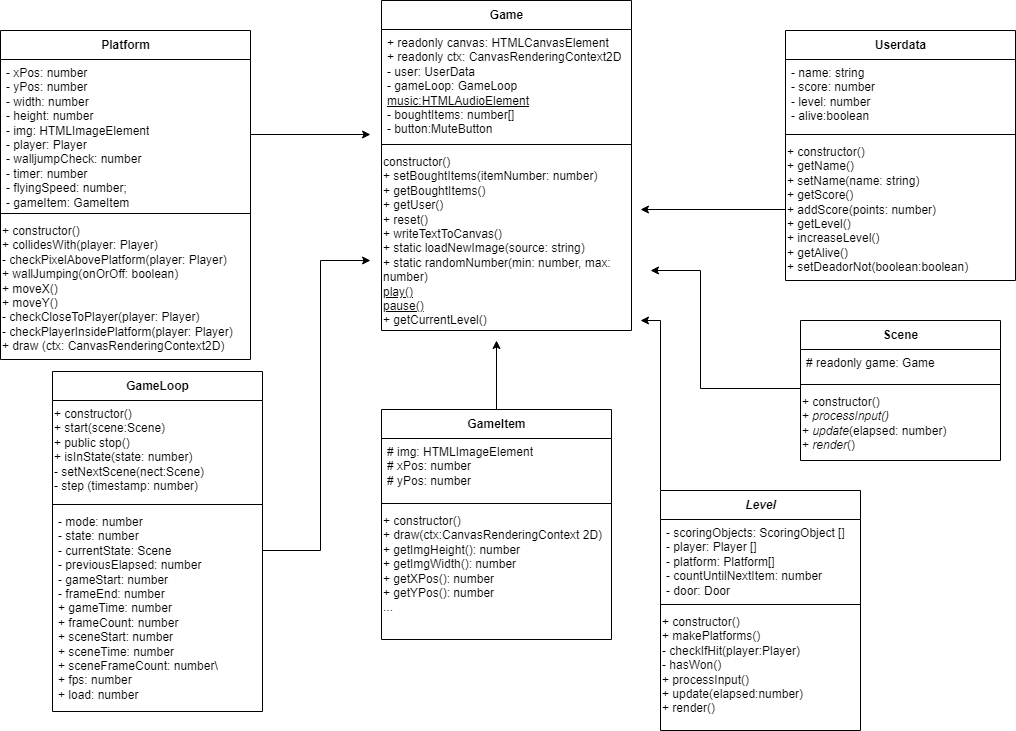

The diagram above was exported from draw.io. Its source (the exported page's mxGraphModel, read from the mxfile embedded in the PNG):
<mxGraphModel dx="3764" dy="1458" grid="1" gridSize="10" guides="1" tooltips="1" connect="1" arrows="1" fold="1" page="1" pageScale="1" pageWidth="1169" pageHeight="827" math="0" shadow="0">
  <root>
    <mxCell id="WIyWlLk6GJQsqaUBKTNV-0" />
    <mxCell id="WIyWlLk6GJQsqaUBKTNV-1" parent="WIyWlLk6GJQsqaUBKTNV-0" />
    <mxCell id="yIS8jTAky7NsFdHwrZqY-81" value="Game" style="swimlane;fontStyle=1;align=center;verticalAlign=middle;childLayout=stackLayout;horizontal=1;startSize=29;horizontalStack=0;resizeParent=1;resizeParentMax=0;resizeLast=0;collapsible=0;marginBottom=0;html=1;" parent="WIyWlLk6GJQsqaUBKTNV-1" vertex="1">
      <mxGeometry x="-711" y="49" width="250" height="330" as="geometry" />
    </mxCell>
    <mxCell id="yIS8jTAky7NsFdHwrZqY-82" value="&lt;div&gt;+ readonly canvas: HTMLCanvasElement&lt;/div&gt;&lt;div&gt;+ readonly ctx: CanvasRenderingContext2D&lt;/div&gt;&lt;div&gt;- user: UserData&lt;/div&gt;&lt;div&gt;- gameLoop: GameLoop&lt;/div&gt;&lt;div&gt;&lt;u&gt;music:HTMLAudioElement&lt;/u&gt;&lt;/div&gt;&lt;div&gt;- boughtItems: number[]&lt;/div&gt;&lt;div&gt;- button:MuteButton&lt;/div&gt;" style="text;html=1;strokeColor=none;fillColor=none;align=left;verticalAlign=top;spacingLeft=4;spacingRight=4;overflow=hidden;rotatable=0;points=[[0,0.5],[1,0.5]];portConstraint=eastwest;" parent="yIS8jTAky7NsFdHwrZqY-81" vertex="1">
      <mxGeometry y="29" width="250" height="111" as="geometry" />
    </mxCell>
    <mxCell id="yIS8jTAky7NsFdHwrZqY-83" value="" style="line;strokeWidth=1;fillColor=none;align=left;verticalAlign=middle;spacingTop=-1;spacingLeft=3;spacingRight=3;rotatable=0;labelPosition=right;points=[];portConstraint=eastwest;" parent="yIS8jTAky7NsFdHwrZqY-81" vertex="1">
      <mxGeometry y="140" width="250" height="8" as="geometry" />
    </mxCell>
    <mxCell id="yIS8jTAky7NsFdHwrZqY-84" value="&lt;font face=&quot;helvetica&quot;&gt;&lt;div&gt;constructor()&lt;/div&gt;&lt;div&gt;+ setBoughtItems(itemNumber: number)&lt;/div&gt;&lt;div&gt;+ getBoughtItems()&lt;/div&gt;&lt;div&gt;+ getUser()&lt;/div&gt;&lt;div&gt;+ reset()&lt;/div&gt;&lt;div&gt;+ writeTextToCanvas()&lt;/div&gt;&lt;div&gt;+ static loadNewImage(source: string)&lt;/div&gt;&lt;div&gt;+ static randomNumber(min: number, max: number)&lt;/div&gt;&lt;div&gt;&lt;u&gt;play()&lt;/u&gt;&lt;/div&gt;&lt;div&gt;&lt;u&gt;pause()&lt;/u&gt;&lt;/div&gt;&lt;div&gt;+ getCurrentLevel()&lt;/div&gt;&lt;/font&gt;" style="text;whiteSpace=wrap;html=1;" parent="yIS8jTAky7NsFdHwrZqY-81" vertex="1">
      <mxGeometry y="148" width="250" height="182" as="geometry" />
    </mxCell>
    <mxCell id="znLddwcrqCYeKyU7dmX4-110" style="edgeStyle=orthogonalEdgeStyle;rounded=0;orthogonalLoop=1;jettySize=auto;html=1;endArrow=classic;endFill=1;" parent="WIyWlLk6GJQsqaUBKTNV-1" source="yIS8jTAky7NsFdHwrZqY-85" edge="1">
      <mxGeometry relative="1" as="geometry">
        <mxPoint x="-596" y="389" as="targetPoint" />
      </mxGeometry>
    </mxCell>
    <mxCell id="yIS8jTAky7NsFdHwrZqY-85" value="GameItem" style="swimlane;fontStyle=1;align=center;verticalAlign=middle;childLayout=stackLayout;horizontal=1;startSize=29;horizontalStack=0;resizeParent=1;resizeParentMax=0;resizeLast=0;collapsible=0;marginBottom=0;html=1;" parent="WIyWlLk6GJQsqaUBKTNV-1" vertex="1">
      <mxGeometry x="-711" y="458" width="230" height="230" as="geometry" />
    </mxCell>
    <mxCell id="yIS8jTAky7NsFdHwrZqY-86" value="# img: HTMLImageElement&lt;br&gt;# xPos: number&lt;br&gt;# yPos: number&lt;br&gt;" style="text;html=1;strokeColor=none;fillColor=none;align=left;verticalAlign=top;spacingLeft=4;spacingRight=4;overflow=hidden;rotatable=0;points=[[0,0.5],[1,0.5]];portConstraint=eastwest;" parent="yIS8jTAky7NsFdHwrZqY-85" vertex="1">
      <mxGeometry y="29" width="230" height="61" as="geometry" />
    </mxCell>
    <mxCell id="yIS8jTAky7NsFdHwrZqY-87" value="" style="line;strokeWidth=1;fillColor=none;align=left;verticalAlign=middle;spacingTop=-1;spacingLeft=3;spacingRight=3;rotatable=0;labelPosition=right;points=[];portConstraint=eastwest;" parent="yIS8jTAky7NsFdHwrZqY-85" vertex="1">
      <mxGeometry y="90" width="230" height="8" as="geometry" />
    </mxCell>
    <mxCell id="yIS8jTAky7NsFdHwrZqY-88" value="&lt;font face=&quot;helvetica&quot;&gt;+ constructor()&lt;br&gt;+ draw(ctx:CanvasRenderingContext 2D)&lt;br&gt;+ getImgHeight(): number&lt;br&gt;+ getImgWidth(): number&lt;br&gt;+ getXPos(): number&lt;br&gt;+ getYPos(): number&lt;br&gt;...&lt;br&gt;&lt;/font&gt;" style="text;whiteSpace=wrap;html=1;" parent="yIS8jTAky7NsFdHwrZqY-85" vertex="1">
      <mxGeometry y="98" width="230" height="132" as="geometry" />
    </mxCell>
    <mxCell id="51" value="Scene" style="swimlane;fontStyle=1;align=center;verticalAlign=middle;childLayout=stackLayout;horizontal=1;startSize=29;horizontalStack=0;resizeParent=1;resizeParentMax=0;resizeLast=0;collapsible=0;marginBottom=0;html=1;" parent="WIyWlLk6GJQsqaUBKTNV-1" vertex="1">
      <mxGeometry x="-292" y="369" width="200" height="140" as="geometry" />
    </mxCell>
    <mxCell id="52" value="# readonly game: Game&lt;br&gt;" style="text;html=1;strokeColor=none;fillColor=none;align=left;verticalAlign=top;spacingLeft=4;spacingRight=4;overflow=hidden;rotatable=0;points=[[0,0.5],[1,0.5]];portConstraint=eastwest;" parent="51" vertex="1">
      <mxGeometry y="29" width="200" height="31" as="geometry" />
    </mxCell>
    <mxCell id="53" value="" style="line;strokeWidth=1;fillColor=none;align=left;verticalAlign=middle;spacingTop=-1;spacingLeft=3;spacingRight=3;rotatable=0;labelPosition=right;points=[];portConstraint=eastwest;" parent="51" vertex="1">
      <mxGeometry y="60" width="200" height="8" as="geometry" />
    </mxCell>
    <mxCell id="54" value="&lt;font face=&quot;helvetica&quot;&gt;+ constructor()&lt;br&gt;+ &lt;i&gt;processInput()&lt;br&gt;&lt;/i&gt;+ &lt;i&gt;update&lt;/i&gt;(elapsed: number)&lt;br&gt;+ &lt;i&gt;render&lt;/i&gt;()&lt;br&gt;&lt;/font&gt;" style="text;whiteSpace=wrap;html=1;" parent="51" vertex="1">
      <mxGeometry y="68" width="200" height="72" as="geometry" />
    </mxCell>
    <mxCell id="EJspwV12pXDnQOPV6UoS-107" style="edgeStyle=orthogonalEdgeStyle;rounded=0;orthogonalLoop=1;jettySize=auto;html=1;endArrow=classic;endFill=1;" parent="WIyWlLk6GJQsqaUBKTNV-1" source="55" edge="1">
      <mxGeometry relative="1" as="geometry">
        <mxPoint x="-452" y="369" as="targetPoint" />
        <Array as="points">
          <mxPoint x="-432" y="369" />
        </Array>
      </mxGeometry>
    </mxCell>
    <mxCell id="55" value="&lt;i&gt;Level&lt;/i&gt;" style="swimlane;fontStyle=1;align=center;verticalAlign=middle;childLayout=stackLayout;horizontal=1;startSize=29;horizontalStack=0;resizeParent=1;resizeParentMax=0;resizeLast=0;collapsible=0;marginBottom=0;html=1;" parent="WIyWlLk6GJQsqaUBKTNV-1" vertex="1">
      <mxGeometry x="-432" y="539" width="200" height="240" as="geometry" />
    </mxCell>
    <mxCell id="56" value="- scoringObjects: ScoringObject []&lt;br&gt;- player: Player []&lt;br&gt;- platform: Platform[]&lt;br&gt;- countUntilNextItem: number&lt;br&gt;- door: Door" style="text;html=1;strokeColor=none;fillColor=none;align=left;verticalAlign=top;spacingLeft=4;spacingRight=4;overflow=hidden;rotatable=0;points=[[0,0.5],[1,0.5]];portConstraint=eastwest;" parent="55" vertex="1">
      <mxGeometry y="29" width="200" height="81" as="geometry" />
    </mxCell>
    <mxCell id="57" value="" style="line;strokeWidth=1;fillColor=none;align=left;verticalAlign=middle;spacingTop=-1;spacingLeft=3;spacingRight=3;rotatable=0;labelPosition=right;points=[];portConstraint=eastwest;" parent="55" vertex="1">
      <mxGeometry y="110" width="200" height="8" as="geometry" />
    </mxCell>
    <mxCell id="58" value="&lt;font face=&quot;helvetica&quot;&gt;+ constructor()&lt;br&gt;+ makePlatforms()&lt;br&gt;- checkIfHit(player:Player)&lt;br&gt;- hasWon()&lt;br&gt;+ processInput()&lt;br&gt;+ update(elapsed:number)&lt;br&gt;+ render()&lt;br&gt;&lt;/font&gt;" style="text;whiteSpace=wrap;html=1;" parent="55" vertex="1">
      <mxGeometry y="118" width="200" height="122" as="geometry" />
    </mxCell>
    <mxCell id="91" value="Platform" style="swimlane;fontStyle=1;align=center;verticalAlign=middle;childLayout=stackLayout;horizontal=1;startSize=29;horizontalStack=0;resizeParent=1;resizeParentMax=0;resizeLast=0;collapsible=0;marginBottom=0;html=1;" parent="WIyWlLk6GJQsqaUBKTNV-1" vertex="1">
      <mxGeometry x="-1092" y="79" width="250" height="329" as="geometry" />
    </mxCell>
    <mxCell id="92" value="&lt;div&gt;- xPos: number&lt;/div&gt;&lt;div&gt;- yPos: number&lt;/div&gt;&lt;div&gt;- width: number&lt;/div&gt;&lt;div&gt;- height: number&lt;/div&gt;&lt;div&gt;- img: HTMLImageElement&lt;/div&gt;&lt;div&gt;- player: Player&lt;/div&gt;&lt;div&gt;- walljumpCheck: number&lt;/div&gt;&lt;div&gt;- timer: number&lt;/div&gt;&lt;div&gt;- flyingSpeed: number;&lt;/div&gt;&lt;div&gt;- gameItem: GameItem&lt;/div&gt;" style="text;html=1;strokeColor=none;fillColor=none;align=left;verticalAlign=top;spacingLeft=4;spacingRight=4;overflow=hidden;rotatable=0;points=[[0,0.5],[1,0.5]];portConstraint=eastwest;" parent="91" vertex="1">
      <mxGeometry y="29" width="250" height="150" as="geometry" />
    </mxCell>
    <mxCell id="93" value="" style="line;strokeWidth=1;fillColor=none;align=left;verticalAlign=middle;spacingTop=-1;spacingLeft=3;spacingRight=3;rotatable=0;labelPosition=right;points=[];portConstraint=eastwest;" parent="91" vertex="1">
      <mxGeometry y="179" width="250" height="8" as="geometry" />
    </mxCell>
    <mxCell id="94" value="&lt;font face=&quot;helvetica&quot;&gt;+ constructor()&lt;br&gt;+ collidesWith(player: Player)&lt;br&gt;&lt;div&gt;- checkPixelAbovePlatform(player: Player)&lt;/div&gt;&lt;div&gt;+ wallJumping(onOrOff: boolean)&lt;/div&gt;&lt;div&gt;+ moveX()&lt;/div&gt;&lt;div&gt;+ moveY()&lt;/div&gt;&lt;div&gt;- checkCloseToPlayer(player: Player)&lt;/div&gt;&lt;div&gt;- checkPlayerInsidePlatform(player: Player)&lt;/div&gt;+ draw (ctx: CanvasRenderingContext2D)&lt;br&gt;&lt;/font&gt;" style="text;whiteSpace=wrap;html=1;" parent="91" vertex="1">
      <mxGeometry y="187" width="250" height="142" as="geometry" />
    </mxCell>
    <mxCell id="99" value="GameLoop" style="swimlane;fontStyle=1;align=center;verticalAlign=middle;childLayout=stackLayout;horizontal=1;startSize=29;horizontalStack=0;resizeParent=1;resizeParentMax=0;resizeLast=0;collapsible=0;marginBottom=0;html=1;" parent="WIyWlLk6GJQsqaUBKTNV-1" vertex="1">
      <mxGeometry x="-1040" y="420" width="210" height="340" as="geometry" />
    </mxCell>
    <mxCell id="102" value="&lt;font face=&quot;helvetica&quot;&gt;+ constructor()&lt;br&gt;+ start(scene:Scene)&lt;br&gt;+ public stop()&lt;br&gt;+ isInState(state: number)&lt;br&gt;- setNextScene(nect:Scene)&lt;br&gt;- step (timestamp: number)&lt;br&gt;&lt;br&gt;&lt;/font&gt;" style="text;whiteSpace=wrap;html=1;" parent="99" vertex="1">
      <mxGeometry y="29" width="210" height="100" as="geometry" />
    </mxCell>
    <mxCell id="101" value="" style="line;strokeWidth=1;fillColor=none;align=left;verticalAlign=middle;spacingTop=-1;spacingLeft=3;spacingRight=3;rotatable=0;labelPosition=right;points=[];portConstraint=eastwest;" parent="99" vertex="1">
      <mxGeometry y="129" width="210" height="8" as="geometry" />
    </mxCell>
    <mxCell id="100" value="- mode: number&lt;br&gt;- state: number&lt;br&gt;- currentState: Scene&lt;br&gt;- previousElapsed: number&lt;br&gt;- gameStart: number&lt;br&gt;- frameEnd: number&lt;br&gt;+ gameTime: number&lt;br&gt;+ frameCount: number&lt;br&gt;+ sceneStart: number&lt;br&gt;+ sceneTime: number&lt;br&gt;+ sceneFrameCount: number\&lt;br&gt;+ fps: number&lt;br&gt;+ load: number" style="text;html=1;strokeColor=none;fillColor=none;align=left;verticalAlign=top;spacingLeft=4;spacingRight=4;overflow=hidden;rotatable=0;points=[[0,0.5],[1,0.5]];portConstraint=eastwest;" parent="99" vertex="1">
      <mxGeometry y="137" width="210" height="203" as="geometry" />
    </mxCell>
    <mxCell id="znLddwcrqCYeKyU7dmX4-102" style="edgeStyle=orthogonalEdgeStyle;rounded=0;orthogonalLoop=1;jettySize=auto;html=1;endArrow=classic;endFill=1;" parent="WIyWlLk6GJQsqaUBKTNV-1" source="92" edge="1">
      <mxGeometry relative="1" as="geometry">
        <mxPoint x="-722" y="183" as="targetPoint" />
      </mxGeometry>
    </mxCell>
    <mxCell id="9F-IJRnhU1qO3GjpiVrW-103" style="edgeStyle=orthogonalEdgeStyle;rounded=0;orthogonalLoop=1;jettySize=auto;html=1;exitX=1;exitY=0.5;exitDx=0;exitDy=0;" parent="WIyWlLk6GJQsqaUBKTNV-1" source="100" edge="1">
      <mxGeometry relative="1" as="geometry">
        <mxPoint x="-722" y="309" as="targetPoint" />
        <Array as="points">
          <mxPoint x="-772" y="599" />
          <mxPoint x="-772" y="309" />
        </Array>
      </mxGeometry>
    </mxCell>
    <mxCell id="EJspwV12pXDnQOPV6UoS-102" value="Userdata" style="swimlane;fontStyle=1;align=center;verticalAlign=middle;childLayout=stackLayout;horizontal=1;startSize=29;horizontalStack=0;resizeParent=1;resizeParentMax=0;resizeLast=0;collapsible=0;marginBottom=0;html=1;" parent="WIyWlLk6GJQsqaUBKTNV-1" vertex="1">
      <mxGeometry x="-307" y="79" width="230" height="250" as="geometry" />
    </mxCell>
    <mxCell id="EJspwV12pXDnQOPV6UoS-103" value="&lt;div&gt;- name: string&lt;/div&gt;&lt;div&gt;- score: number&lt;/div&gt;&lt;div&gt;- level: number&lt;/div&gt;&lt;div&gt;- alive:boolean&lt;/div&gt;" style="text;html=1;strokeColor=none;fillColor=none;align=left;verticalAlign=top;spacingLeft=4;spacingRight=4;overflow=hidden;rotatable=0;points=[[0,0.5],[1,0.5]];portConstraint=eastwest;" parent="EJspwV12pXDnQOPV6UoS-102" vertex="1">
      <mxGeometry y="29" width="230" height="71" as="geometry" />
    </mxCell>
    <mxCell id="EJspwV12pXDnQOPV6UoS-104" value="" style="line;strokeWidth=1;fillColor=none;align=left;verticalAlign=middle;spacingTop=-1;spacingLeft=3;spacingRight=3;rotatable=0;labelPosition=right;points=[];portConstraint=eastwest;" parent="EJspwV12pXDnQOPV6UoS-102" vertex="1">
      <mxGeometry y="100" width="230" height="8" as="geometry" />
    </mxCell>
    <mxCell id="EJspwV12pXDnQOPV6UoS-105" value="&lt;font face=&quot;helvetica&quot;&gt;&lt;div&gt;+ constructor()&lt;/div&gt;&lt;div&gt;+ getName()&lt;/div&gt;&lt;div&gt;+ setName(name: string)&lt;/div&gt;&lt;div&gt;+ getScore()&lt;/div&gt;&lt;div&gt;+ addScore(points: number)&lt;/div&gt;&lt;div&gt;+ getLevel()&lt;/div&gt;&lt;div&gt;+ increaseLevel()&lt;/div&gt;&lt;div&gt;+ getAlive()&lt;/div&gt;&lt;div&gt;+ setDeadorNot(boolean:boolean)&lt;/div&gt;&lt;/font&gt;" style="text;whiteSpace=wrap;html=1;" parent="EJspwV12pXDnQOPV6UoS-102" vertex="1">
      <mxGeometry y="108" width="230" height="142" as="geometry" />
    </mxCell>
    <mxCell id="EJspwV12pXDnQOPV6UoS-106" style="edgeStyle=orthogonalEdgeStyle;rounded=0;orthogonalLoop=1;jettySize=auto;html=1;endArrow=classic;endFill=1;" parent="WIyWlLk6GJQsqaUBKTNV-1" source="EJspwV12pXDnQOPV6UoS-105" edge="1">
      <mxGeometry relative="1" as="geometry">
        <mxPoint x="-452" y="257.9999999999999" as="targetPoint" />
      </mxGeometry>
    </mxCell>
    <mxCell id="EJspwV12pXDnQOPV6UoS-109" style="edgeStyle=orthogonalEdgeStyle;rounded=0;orthogonalLoop=1;jettySize=auto;html=1;exitX=0;exitY=0;exitDx=0;exitDy=0;endArrow=classic;endFill=1;" parent="WIyWlLk6GJQsqaUBKTNV-1" source="54" edge="1">
      <mxGeometry relative="1" as="geometry">
        <mxPoint x="-442" y="319" as="targetPoint" />
        <Array as="points">
          <mxPoint x="-392" y="319" />
        </Array>
      </mxGeometry>
    </mxCell>
  </root>
</mxGraphModel>